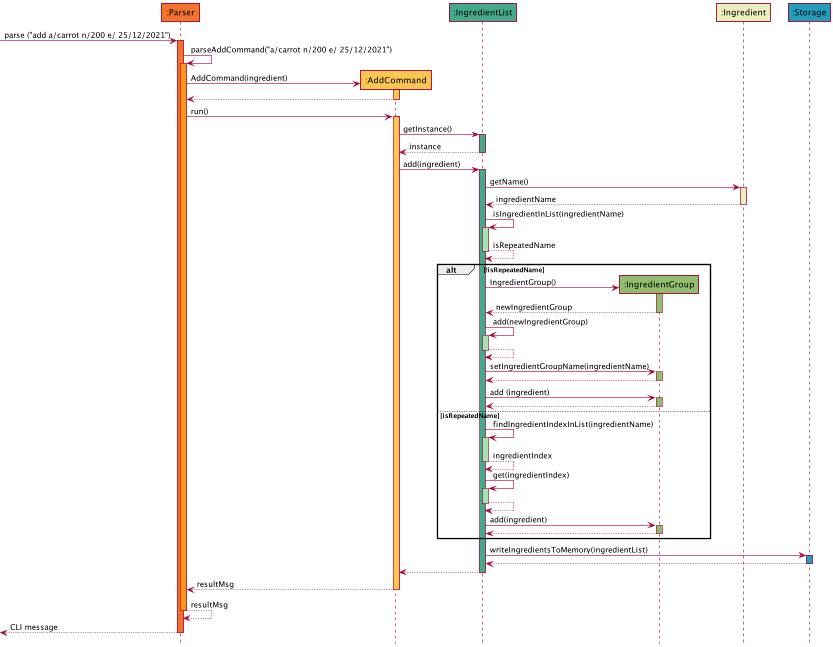

The diagram above was rendered by PlantUML. Its source (embedded in the PNG):
@startuml
'https://plantuml.com/sequence-diagram
!include style.puml


Participant ":Parser" as parser PARSER_COLOUR
Participant ":AddCommand" as add COMMAND_COLOUR
Participant ":IngredientList" as ingredient_list INGREDIENTLIST_COLOUR
Participant ":IngredientGroup" as ingredient_group INGREDIENTGROUP_COLOUR
Participant ":Ingredient" as ingredientClass INGREDIENT_COLOUR
Participant ":Storage" as storage STORAGE_COLOUR


-> parser: parse ("add a/carrot n/200 e/ 25/12/2021")
activate parser PARSER_COLOUR

parser -> parser : parseAddCommand("a/carrot n/200 e/ 25/12/2021")
activate parser PARSER_COLOUR_S1

parser -> add **: AddCommand(ingredient)
activate add COMMAND_COLOUR
return

parser -> add : run()
activate add COMMAND_COLOUR

add -> ingredient_list : getInstance()
activate ingredient_list INGREDIENTLIST_COLOUR
return instance

add -> ingredient_list : add(ingredient)
activate ingredient_list INGREDIENTLIST_COLOUR

ingredient_list -> ingredientClass : getName()
activate ingredientClass INGREDIENT_COLOUR
return ingredientName

ingredient_list -> ingredient_list : isIngredientInList(ingredientName)
activate ingredient_list INGREDIENTLIST_COLOUR_S1
return isRepeatedName

alt !isRepeatedName
    ingredient_list -> ingredient_group **: IngredientGroup()
    activate ingredient_group INGREDIENTGROUP_COLOUR
    return newIngredientGroup

    ingredient_list -> ingredient_list : add(newIngredientGroup)
    activate ingredient_list INGREDIENTLIST_COLOUR_S1
    return

    ingredient_list -> ingredient_group : setIngredientGroupName(ingredientName)
    activate ingredient_group INGREDIENTGROUP_COLOUR
    return

    ingredient_list -> ingredient_group : add (ingredient)
    activate ingredient_group INGREDIENTGROUP_COLOUR
    return


    else isRepeatedName
    ingredient_list -> ingredient_list : findIngredientIndexInList(ingredientName)
        activate ingredient_list INGREDIENTLIST_COLOUR_S1
        return ingredientIndex

        ingredient_list -> ingredient_list : get(ingredientIndex)
        activate ingredient_list INGREDIENTLIST_COLOUR_S1
        return
        ingredient_list -> ingredient_group : add(ingredient)
        activate ingredient_group INGREDIENTGROUP_COLOUR
        return
end

ingredient_list -> storage : writeIngredientsToMemory(ingredientList)
activate storage STORAGE_COLOUR
return

return

return resultMsg
return resultMsg
return CLI message

@enduml